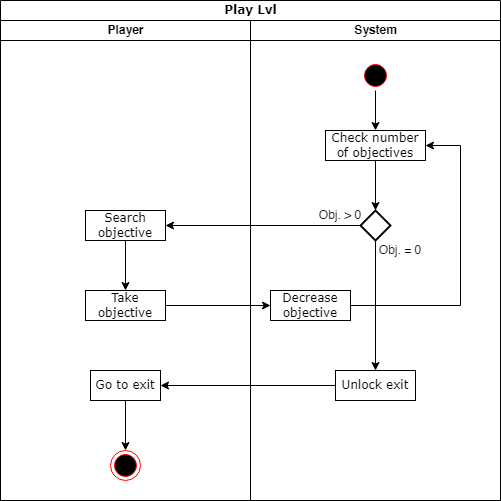

The diagram above was exported from draw.io. Its source (the exported page's mxGraphModel, read from the mxfile embedded in the PNG):
<mxGraphModel dx="942" dy="620" grid="1" gridSize="10" guides="1" tooltips="1" connect="1" arrows="1" fold="1" page="1" pageScale="1" pageWidth="850" pageHeight="1100" background="none" math="0" shadow="0">
  <root>
    <mxCell id="0" />
    <mxCell id="1" parent="0" />
    <mxCell id="aOkWjK9Gklf_of9XM7s5-1" value="Play Lvl" style="swimlane;html=1;childLayout=stackLayout;startSize=20;rounded=0;shadow=0;comic=0;labelBackgroundColor=none;strokeWidth=1;fontFamily=Verdana;fontSize=12;align=center;" parent="1" vertex="1">
      <mxGeometry x="430" width="500" height="500" as="geometry" />
    </mxCell>
    <mxCell id="aOkWjK9Gklf_of9XM7s5-2" value="Player" style="swimlane;html=1;startSize=20;" parent="aOkWjK9Gklf_of9XM7s5-1" vertex="1">
      <mxGeometry y="20" width="250" height="480" as="geometry" />
    </mxCell>
    <mxCell id="aOkWjK9Gklf_of9XM7s5-27" style="edgeStyle=orthogonalEdgeStyle;rounded=0;orthogonalLoop=1;jettySize=auto;html=1;exitX=0.5;exitY=1;exitDx=0;exitDy=0;entryX=0.5;entryY=0;entryDx=0;entryDy=0;" parent="aOkWjK9Gklf_of9XM7s5-2" source="aOkWjK9Gklf_of9XM7s5-22" target="aOkWjK9Gklf_of9XM7s5-25" edge="1">
      <mxGeometry relative="1" as="geometry" />
    </mxCell>
    <mxCell id="aOkWjK9Gklf_of9XM7s5-22" value="Search objective" style="rounded=0;whiteSpace=wrap;html=1;shadow=0;comic=0;labelBackgroundColor=none;strokeWidth=1;fontFamily=Verdana;fontSize=12;align=center;arcSize=50;" parent="aOkWjK9Gklf_of9XM7s5-2" vertex="1">
      <mxGeometry x="85" y="190" width="80" height="30" as="geometry" />
    </mxCell>
    <mxCell id="aOkWjK9Gklf_of9XM7s5-25" value="Take objective" style="rounded=0;whiteSpace=wrap;html=1;shadow=0;comic=0;labelBackgroundColor=none;strokeWidth=1;fontFamily=Verdana;fontSize=12;align=center;arcSize=50;" parent="aOkWjK9Gklf_of9XM7s5-2" vertex="1">
      <mxGeometry x="85" y="270" width="80" height="30" as="geometry" />
    </mxCell>
    <mxCell id="aOkWjK9Gklf_of9XM7s5-39" style="edgeStyle=orthogonalEdgeStyle;rounded=0;orthogonalLoop=1;jettySize=auto;html=1;exitX=0.5;exitY=1;exitDx=0;exitDy=0;entryX=0.5;entryY=0;entryDx=0;entryDy=0;" parent="aOkWjK9Gklf_of9XM7s5-2" source="aOkWjK9Gklf_of9XM7s5-37" target="aOkWjK9Gklf_of9XM7s5-11" edge="1">
      <mxGeometry relative="1" as="geometry" />
    </mxCell>
    <mxCell id="aOkWjK9Gklf_of9XM7s5-37" value="Go to exit" style="rounded=0;whiteSpace=wrap;html=1;shadow=0;comic=0;labelBackgroundColor=none;strokeWidth=1;fontFamily=Verdana;fontSize=12;align=center;arcSize=50;" parent="aOkWjK9Gklf_of9XM7s5-2" vertex="1">
      <mxGeometry x="90" y="350" width="70" height="30" as="geometry" />
    </mxCell>
    <mxCell id="aOkWjK9Gklf_of9XM7s5-11" value="" style="ellipse;html=1;shape=endState;fillColor=#000000;strokeColor=#ff0000;" parent="aOkWjK9Gklf_of9XM7s5-2" vertex="1">
      <mxGeometry x="110" y="430" width="30" height="30" as="geometry" />
    </mxCell>
    <mxCell id="aOkWjK9Gklf_of9XM7s5-6" value="System" style="swimlane;html=1;startSize=20;" parent="aOkWjK9Gklf_of9XM7s5-1" vertex="1">
      <mxGeometry x="250" y="20" width="250" height="480" as="geometry" />
    </mxCell>
    <mxCell id="aOkWjK9Gklf_of9XM7s5-21" style="edgeStyle=orthogonalEdgeStyle;rounded=0;orthogonalLoop=1;jettySize=auto;html=1;exitX=0.5;exitY=1;exitDx=0;exitDy=0;entryX=0.5;entryY=0;entryDx=0;entryDy=0;" parent="aOkWjK9Gklf_of9XM7s5-6" source="aOkWjK9Gklf_of9XM7s5-4" target="aOkWjK9Gklf_of9XM7s5-5" edge="1">
      <mxGeometry relative="1" as="geometry" />
    </mxCell>
    <mxCell id="aOkWjK9Gklf_of9XM7s5-4" value="" style="ellipse;html=1;shape=startState;fillColor=#000000;strokeColor=#ff0000;" parent="aOkWjK9Gklf_of9XM7s5-6" vertex="1">
      <mxGeometry x="110" y="40" width="30" height="30" as="geometry" />
    </mxCell>
    <mxCell id="aOkWjK9Gklf_of9XM7s5-18" style="edgeStyle=orthogonalEdgeStyle;rounded=0;orthogonalLoop=1;jettySize=auto;html=1;exitX=0.5;exitY=1;exitDx=0;exitDy=0;entryX=0.5;entryY=0;entryDx=0;entryDy=0;" parent="aOkWjK9Gklf_of9XM7s5-6" source="aOkWjK9Gklf_of9XM7s5-5" target="aOkWjK9Gklf_of9XM7s5-17" edge="1">
      <mxGeometry relative="1" as="geometry" />
    </mxCell>
    <mxCell id="aOkWjK9Gklf_of9XM7s5-5" value="Check number of objectives" style="rounded=0;whiteSpace=wrap;html=1;shadow=0;comic=0;labelBackgroundColor=none;strokeWidth=1;fontFamily=Verdana;fontSize=12;align=center;arcSize=50;" parent="aOkWjK9Gklf_of9XM7s5-6" vertex="1">
      <mxGeometry x="75" y="110" width="100" height="30" as="geometry" />
    </mxCell>
    <mxCell id="aOkWjK9Gklf_of9XM7s5-20" style="edgeStyle=orthogonalEdgeStyle;rounded=0;orthogonalLoop=1;jettySize=auto;html=1;exitX=0.5;exitY=1;exitDx=0;exitDy=0;entryX=0.5;entryY=0;entryDx=0;entryDy=0;" parent="aOkWjK9Gklf_of9XM7s5-6" source="aOkWjK9Gklf_of9XM7s5-17" target="aOkWjK9Gklf_of9XM7s5-19" edge="1">
      <mxGeometry relative="1" as="geometry" />
    </mxCell>
    <mxCell id="aOkWjK9Gklf_of9XM7s5-17" value="" style="rhombus;whiteSpace=wrap;html=1;strokeColor=default;strokeWidth=2;fillColor=#FFFFFF;" parent="aOkWjK9Gklf_of9XM7s5-6" vertex="1">
      <mxGeometry x="110" y="190" width="30" height="30" as="geometry" />
    </mxCell>
    <mxCell id="aOkWjK9Gklf_of9XM7s5-19" value="Unlock exit" style="rounded=0;whiteSpace=wrap;html=1;shadow=0;comic=0;labelBackgroundColor=none;strokeWidth=1;fontFamily=Verdana;fontSize=12;align=center;arcSize=50;" parent="aOkWjK9Gklf_of9XM7s5-6" vertex="1">
      <mxGeometry x="85" y="350" width="80" height="30" as="geometry" />
    </mxCell>
    <mxCell id="aOkWjK9Gklf_of9XM7s5-30" style="edgeStyle=orthogonalEdgeStyle;rounded=0;orthogonalLoop=1;jettySize=auto;html=1;exitX=1;exitY=0.5;exitDx=0;exitDy=0;entryX=1;entryY=0.5;entryDx=0;entryDy=0;" parent="aOkWjK9Gklf_of9XM7s5-6" source="aOkWjK9Gklf_of9XM7s5-28" target="aOkWjK9Gklf_of9XM7s5-5" edge="1">
      <mxGeometry relative="1" as="geometry">
        <Array as="points">
          <mxPoint x="210" y="285" />
          <mxPoint x="210" y="125" />
        </Array>
      </mxGeometry>
    </mxCell>
    <mxCell id="aOkWjK9Gklf_of9XM7s5-28" value="Decrease objective" style="rounded=0;whiteSpace=wrap;html=1;shadow=0;comic=0;labelBackgroundColor=none;strokeWidth=1;fontFamily=Verdana;fontSize=12;align=center;arcSize=50;" parent="aOkWjK9Gklf_of9XM7s5-6" vertex="1">
      <mxGeometry x="20" y="270" width="80" height="30" as="geometry" />
    </mxCell>
    <mxCell id="aOkWjK9Gklf_of9XM7s5-31" value="Obj. &amp;gt; 0" style="text;html=1;strokeColor=none;fillColor=none;align=center;verticalAlign=middle;whiteSpace=wrap;rounded=0;" parent="aOkWjK9Gklf_of9XM7s5-6" vertex="1">
      <mxGeometry x="60" y="185" width="60" height="20" as="geometry" />
    </mxCell>
    <mxCell id="aOkWjK9Gklf_of9XM7s5-32" value="Obj. = 0" style="text;html=1;strokeColor=none;fillColor=none;align=center;verticalAlign=middle;whiteSpace=wrap;rounded=0;" parent="aOkWjK9Gklf_of9XM7s5-6" vertex="1">
      <mxGeometry x="120" y="220" width="60" height="20" as="geometry" />
    </mxCell>
    <mxCell id="aOkWjK9Gklf_of9XM7s5-26" style="edgeStyle=orthogonalEdgeStyle;rounded=0;orthogonalLoop=1;jettySize=auto;html=1;exitX=0;exitY=0.5;exitDx=0;exitDy=0;entryX=1;entryY=0.5;entryDx=0;entryDy=0;" parent="aOkWjK9Gklf_of9XM7s5-1" source="aOkWjK9Gklf_of9XM7s5-17" target="aOkWjK9Gklf_of9XM7s5-22" edge="1">
      <mxGeometry relative="1" as="geometry" />
    </mxCell>
    <mxCell id="aOkWjK9Gklf_of9XM7s5-29" style="edgeStyle=orthogonalEdgeStyle;rounded=0;orthogonalLoop=1;jettySize=auto;html=1;exitX=1;exitY=0.5;exitDx=0;exitDy=0;entryX=0;entryY=0.5;entryDx=0;entryDy=0;" parent="aOkWjK9Gklf_of9XM7s5-1" source="aOkWjK9Gklf_of9XM7s5-25" target="aOkWjK9Gklf_of9XM7s5-28" edge="1">
      <mxGeometry relative="1" as="geometry" />
    </mxCell>
    <mxCell id="aOkWjK9Gklf_of9XM7s5-38" style="edgeStyle=orthogonalEdgeStyle;rounded=0;orthogonalLoop=1;jettySize=auto;html=1;exitX=0;exitY=0.5;exitDx=0;exitDy=0;entryX=1;entryY=0.5;entryDx=0;entryDy=0;" parent="aOkWjK9Gklf_of9XM7s5-1" source="aOkWjK9Gklf_of9XM7s5-19" target="aOkWjK9Gklf_of9XM7s5-37" edge="1">
      <mxGeometry relative="1" as="geometry" />
    </mxCell>
  </root>
</mxGraphModel>